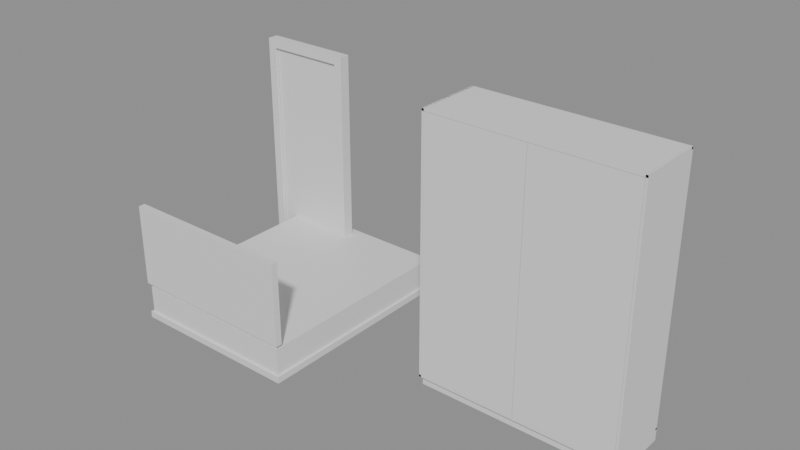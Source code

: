 # Source: e0755_after.blend  (saved by Blender 5.2.44; exported with 4.5.12 LTS)
import bpy
from mathutils import Matrix  # noqa: F401  (used for matrix-valued properties, if any)

bpy.ops.wm.read_factory_settings(use_empty=True)
scene = bpy.context.scene
scene.name = 'Scene'

# ---- materials (node trees are filled in below, after node groups)
mat_madera_wengue = bpy.data.materials.new('Madera_Wengue')
mat_textil_blanco = bpy.data.materials.new('Textil_Blanco')
mat_mdf_blanco = bpy.data.materials.new('MDF_Blanco')
mat_madera_lacada = bpy.data.materials.new('Madera_Lacada')
mat_marco_pintura = bpy.data.materials.new('Marco_Pintura')
mat_madera = bpy.data.materials.new('Madera')

# ---- material node trees
mat_madera_wengue.use_nodes = True; mat_madera_wengue.node_tree.nodes.clear()
_N = mat_madera_wengue.node_tree.nodes; _L = mat_madera_wengue.node_tree.links
n0 = _N.new('ShaderNodeBsdfPrincipled'); n0.name = 'Principled BSDF'; n0.location = (-200, 100)
n0.inputs[3].default_value = 1.45
n0.inputs[10].default_value = 0.005
n1 = _N.new('ShaderNodeOutputMaterial'); n1.name = 'Material Output'; n1.location = (200, 100)
_L.new(n0.outputs[0], n1.inputs[0])
n1.is_active_output = True
mat_textil_blanco.use_nodes = True; mat_textil_blanco.node_tree.nodes.clear()
_N = mat_textil_blanco.node_tree.nodes; _L = mat_textil_blanco.node_tree.links
n0 = _N.new('ShaderNodeBsdfPrincipled'); n0.name = 'Principled BSDF'; n0.location = (-200, 100)
n0.inputs[3].default_value = 1.45
n0.inputs[10].default_value = 0.005
n1 = _N.new('ShaderNodeOutputMaterial'); n1.name = 'Material Output'; n1.location = (200, 100)
_L.new(n0.outputs[0], n1.inputs[0])
n1.is_active_output = True
mat_mdf_blanco.use_nodes = True; mat_mdf_blanco.node_tree.nodes.clear()
_N = mat_mdf_blanco.node_tree.nodes; _L = mat_mdf_blanco.node_tree.links
n0 = _N.new('ShaderNodeBsdfPrincipled'); n0.name = 'Principled BSDF'; n0.location = (-200, 100)
n0.inputs[3].default_value = 1.45
n0.inputs[10].default_value = 0.005
n1 = _N.new('ShaderNodeOutputMaterial'); n1.name = 'Material Output'; n1.location = (200, 100)
_L.new(n0.outputs[0], n1.inputs[0])
n1.is_active_output = True
mat_madera_lacada.use_nodes = True; mat_madera_lacada.node_tree.nodes.clear()
_N = mat_madera_lacada.node_tree.nodes; _L = mat_madera_lacada.node_tree.links
n0 = _N.new('ShaderNodeBsdfPrincipled'); n0.name = 'Principled BSDF'; n0.location = (-200, 100)
n0.inputs[3].default_value = 1.45
n0.inputs[10].default_value = 0.005
n1 = _N.new('ShaderNodeOutputMaterial'); n1.name = 'Material Output'; n1.location = (200, 100)
_L.new(n0.outputs[0], n1.inputs[0])
n1.is_active_output = True
mat_marco_pintura.use_nodes = True; mat_marco_pintura.node_tree.nodes.clear()
_N = mat_marco_pintura.node_tree.nodes; _L = mat_marco_pintura.node_tree.links
n0 = _N.new('ShaderNodeBsdfPrincipled'); n0.name = 'Principled BSDF'; n0.location = (-200, 100)
n0.inputs[3].default_value = 1.45
n0.inputs[10].default_value = 0.005
n1 = _N.new('ShaderNodeOutputMaterial'); n1.name = 'Material Output'; n1.location = (200, 100)
_L.new(n0.outputs[0], n1.inputs[0])
n1.is_active_output = True
mat_madera.use_nodes = True; mat_madera.node_tree.nodes.clear()
_N = mat_madera.node_tree.nodes; _L = mat_madera.node_tree.links
n0 = _N.new('ShaderNodeBsdfPrincipled'); n0.name = 'Principled BSDF'; n0.location = (-200, 100)
n0.inputs[3].default_value = 1.45
n0.inputs[10].default_value = 0.005
n1 = _N.new('ShaderNodeOutputMaterial'); n1.name = 'Material Output'; n1.location = (200, 100)
_L.new(n0.outputs[0], n1.inputs[0])
n1.is_active_output = True

# ---- meshes
me_cama_principal_base_mesh = bpy.data.meshes.new('Cama_Principal_Base_mesh')
me_cama_principal_base_mesh.from_pydata([(0.0, 0.0, 0.0), (1.6, 0.0, 0.0), (1.6, 2.0, 0.0), (0.0, 2.0, 0.0), (0.0, 0.0, 0.06), (1.6, 0.0, 0.06), (1.6, 2.0, 0.06), (0.0, 2.0, 0.06)], [], [(0, 1, 2, 3), (4, 5, 6, 7), (0, 1, 5, 4), (1, 2, 6, 5), (2, 3, 7, 6), (3, 0, 4, 7)])
me_cama_principal_base_mesh.materials.append(mat_madera_wengue)
me_cama_principal_base_mesh.update()
me_cama_principal_colchon_mesh = bpy.data.meshes.new('Cama_Principal_Colchon_mesh')
me_cama_principal_colchon_mesh.from_pydata([(0.0, 0.0, 0.0), (1.56, 0.0, 0.0), (1.56, 1.96, 0.0), (0.0, 1.96, 0.0), (0.0, 0.0, 0.25), (1.56, 0.0, 0.25), (1.56, 1.96, 0.25), (0.0, 1.96, 0.25)], [], [(0, 1, 2, 3), (4, 5, 6, 7), (0, 1, 5, 4), (1, 2, 6, 5), (2, 3, 7, 6), (3, 0, 4, 7)])
me_cama_principal_colchon_mesh.materials.append(mat_textil_blanco)
me_cama_principal_colchon_mesh.update()
me_cama_principal_cabecero_mesh = bpy.data.meshes.new('Cama_Principal_Cabecero_mesh')
me_cama_principal_cabecero_mesh.from_pydata([(0.0, 0.0, 0.0), (1.6, 0.0, 0.0), (1.6, 0.06, 0.0), (0.0, 0.06, 0.0), (0.0, 0.0, 0.75), (1.6, 0.0, 0.75), (1.6, 0.06, 0.75), (0.0, 0.06, 0.75)], [], [(0, 1, 2, 3), (4, 5, 6, 7), (0, 1, 5, 4), (1, 2, 6, 5), (2, 3, 7, 6), (3, 0, 4, 7)])
me_cama_principal_cabecero_mesh.materials.append(mat_madera_wengue)
me_cama_principal_cabecero_mesh.update()
me_armario_dormitorio_lat_izq_mesh = bpy.data.meshes.new('Armario_Dormitorio_Lat_Izq_mesh')
me_armario_dormitorio_lat_izq_mesh.from_pydata([(0.0, 0.0, 0.0), (0.02, 0.0, 0.0), (0.02, 0.6, 0.0), (0.0, 0.6, 0.0), (0.0, 0.0, 2.3), (0.02, 0.0, 2.3), (0.02, 0.6, 2.3), (0.0, 0.6, 2.3)], [], [(0, 1, 2, 3), (4, 5, 6, 7), (0, 1, 5, 4), (1, 2, 6, 5), (2, 3, 7, 6), (3, 0, 4, 7)])
me_armario_dormitorio_lat_izq_mesh.materials.append(mat_mdf_blanco)
me_armario_dormitorio_lat_izq_mesh.update()
me_armario_dormitorio_lat_der_mesh = bpy.data.meshes.new('Armario_Dormitorio_Lat_Der_mesh')
me_armario_dormitorio_lat_der_mesh.from_pydata([(0.0, 0.0, 0.0), (0.02, 0.0, 0.0), (0.02, 0.6, 0.0), (0.0, 0.6, 0.0), (0.0, 0.0, 2.3), (0.02, 0.0, 2.3), (0.02, 0.6, 2.3), (0.0, 0.6, 2.3)], [], [(0, 1, 2, 3), (4, 5, 6, 7), (0, 1, 5, 4), (1, 2, 6, 5), (2, 3, 7, 6), (3, 0, 4, 7)])
me_armario_dormitorio_lat_der_mesh.materials.append(mat_mdf_blanco)
me_armario_dormitorio_lat_der_mesh.update()
me_armario_dormitorio_base_mesh = bpy.data.meshes.new('Armario_Dormitorio_Base_mesh')
me_armario_dormitorio_base_mesh.from_pydata([(0.0, 0.0, 0.0), (1.8, 0.0, 0.0), (1.8, 0.6, 0.0), (0.0, 0.6, 0.0), (0.0, 0.0, 0.02), (1.8, 0.0, 0.02), (1.8, 0.6, 0.02), (0.0, 0.6, 0.02)], [], [(0, 1, 2, 3), (4, 5, 6, 7), (0, 1, 5, 4), (1, 2, 6, 5), (2, 3, 7, 6), (3, 0, 4, 7)])
me_armario_dormitorio_base_mesh.materials.append(mat_mdf_blanco)
me_armario_dormitorio_base_mesh.update()
me_armario_dormitorio_tapa_mesh = bpy.data.meshes.new('Armario_Dormitorio_Tapa_mesh')
me_armario_dormitorio_tapa_mesh.from_pydata([(0.0, 0.0, 0.0), (1.8, 0.0, 0.0), (1.8, 0.6, 0.0), (0.0, 0.6, 0.0), (0.0, 0.0, 0.02), (1.8, 0.0, 0.02), (1.8, 0.6, 0.02), (0.0, 0.6, 0.02)], [], [(0, 1, 2, 3), (4, 5, 6, 7), (0, 1, 5, 4), (1, 2, 6, 5), (2, 3, 7, 6), (3, 0, 4, 7)])
me_armario_dormitorio_tapa_mesh.materials.append(mat_mdf_blanco)
me_armario_dormitorio_tapa_mesh.update()
me_armario_dormitorio_fondo_mesh = bpy.data.meshes.new('Armario_Dormitorio_Fondo_mesh')
me_armario_dormitorio_fondo_mesh.from_pydata([(0.0, 0.0, 0.0), (1.8, 0.0, 0.0), (1.8, 0.02, 0.0), (0.0, 0.02, 0.0), (0.0, 0.0, 2.3), (1.8, 0.0, 2.3), (1.8, 0.02, 2.3), (0.0, 0.02, 2.3)], [], [(0, 1, 2, 3), (4, 5, 6, 7), (0, 1, 5, 4), (1, 2, 6, 5), (2, 3, 7, 6), (3, 0, 4, 7)])
me_armario_dormitorio_fondo_mesh.materials.append(mat_mdf_blanco)
me_armario_dormitorio_fondo_mesh.update()
me_armario_dormitorio_zocalo_mesh = bpy.data.meshes.new('Armario_Dormitorio_Zocalo_mesh')
me_armario_dormitorio_zocalo_mesh.from_pydata([(0.0, 0.0, 0.0), (1.8, 0.0, 0.0), (1.8, 0.55, 0.0), (0.0, 0.55, 0.0), (0.0, 0.0, 0.1), (1.8, 0.0, 0.1), (1.8, 0.55, 0.1), (0.0, 0.55, 0.1)], [], [(0, 1, 2, 3), (4, 5, 6, 7), (0, 1, 5, 4), (1, 2, 6, 5), (2, 3, 7, 6), (3, 0, 4, 7)])
me_armario_dormitorio_zocalo_mesh.materials.append(mat_mdf_blanco)
me_armario_dormitorio_zocalo_mesh.update()
me_armario_dormitorio_puerta_1_mesh = bpy.data.meshes.new('Armario_Dormitorio_Puerta_1_mesh')
me_armario_dormitorio_puerta_1_mesh.from_pydata([(0.0, 0.0, 0.0), (0.876, 0.0, 0.0), (0.876, 0.02, 0.0), (0.0, 0.02, 0.0), (0.0, 0.0, 2.255), (0.876, 0.0, 2.255), (0.876, 0.02, 2.255), (0.0, 0.02, 2.255)], [], [(0, 1, 2, 3), (4, 5, 6, 7), (0, 1, 5, 4), (1, 2, 6, 5), (2, 3, 7, 6), (3, 0, 4, 7)])
me_armario_dormitorio_puerta_1_mesh.materials.append(mat_madera_lacada)
me_armario_dormitorio_puerta_1_mesh.update()
me_armario_dormitorio_puerta_2_mesh = bpy.data.meshes.new('Armario_Dormitorio_Puerta_2_mesh')
me_armario_dormitorio_puerta_2_mesh.from_pydata([(0.0, 0.0, 0.0), (0.876, 0.0, 0.0), (0.876, 0.02, 0.0), (0.0, 0.02, 0.0), (0.0, 0.0, 2.255), (0.876, 0.0, 2.255), (0.876, 0.02, 2.255), (0.0, 0.02, 2.255)], [], [(0, 1, 2, 3), (4, 5, 6, 7), (0, 1, 5, 4), (1, 2, 6, 5), (2, 3, 7, 6), (3, 0, 4, 7)])
me_armario_dormitorio_puerta_2_mesh.materials.append(mat_madera_lacada)
me_armario_dormitorio_puerta_2_mesh.update()
me_puerta_nuevo_jamba_izq_mesh = bpy.data.meshes.new('Puerta_Nuevo_Jamba_Izq_mesh')
me_puerta_nuevo_jamba_izq_mesh.from_pydata([(0.0, 0.0, 0.0), (0.08, 0.0, 0.0), (0.08, 0.1, 0.0), (0.0, 0.1, 0.0), (0.0, 0.0, 2.1), (0.08, 0.0, 2.1), (0.08, 0.1, 2.1), (0.0, 0.1, 2.1)], [], [(0, 1, 2, 3), (4, 5, 6, 7), (0, 1, 5, 4), (1, 2, 6, 5), (2, 3, 7, 6), (3, 0, 4, 7)])
me_puerta_nuevo_jamba_izq_mesh.materials.append(mat_marco_pintura)
me_puerta_nuevo_jamba_izq_mesh.update()
me_puerta_nuevo_jamba_der_mesh = bpy.data.meshes.new('Puerta_Nuevo_Jamba_Der_mesh')
me_puerta_nuevo_jamba_der_mesh.from_pydata([(0.0, 0.0, 0.0), (0.08, 0.0, 0.0), (0.08, 0.1, 0.0), (0.0, 0.1, 0.0), (0.0, 0.0, 2.1), (0.08, 0.0, 2.1), (0.08, 0.1, 2.1), (0.0, 0.1, 2.1)], [], [(0, 1, 2, 3), (4, 5, 6, 7), (0, 1, 5, 4), (1, 2, 6, 5), (2, 3, 7, 6), (3, 0, 4, 7)])
me_puerta_nuevo_jamba_der_mesh.materials.append(mat_marco_pintura)
me_puerta_nuevo_jamba_der_mesh.update()
me_puerta_nuevo_dintel_mesh = bpy.data.meshes.new('Puerta_Nuevo_Dintel_mesh')
me_puerta_nuevo_dintel_mesh.from_pydata([(0.0, 0.0, 0.0), (0.74, 0.0, 0.0), (0.74, 0.1, 0.0), (0.0, 0.1, 0.0), (0.0, 0.0, 0.08), (0.74, 0.0, 0.08), (0.74, 0.1, 0.08), (0.0, 0.1, 0.08)], [], [(0, 1, 2, 3), (4, 5, 6, 7), (0, 1, 5, 4), (1, 2, 6, 5), (2, 3, 7, 6), (3, 0, 4, 7)])
me_puerta_nuevo_dintel_mesh.materials.append(mat_marco_pintura)
me_puerta_nuevo_dintel_mesh.update()
me_puerta_nuevo_panel_mesh = bpy.data.meshes.new('Puerta_Nuevo_Panel_mesh')
me_puerta_nuevo_panel_mesh.from_pydata([(0.0, 0.0, 0.0), (0.73, 0.0, 0.0), (0.73, 0.04, 0.0), (0.0, 0.04, 0.0), (0.0, 0.0, 2.01), (0.73, 0.0, 2.01), (0.73, 0.04, 2.01), (0.0, 0.04, 2.01)], [], [(0, 1, 2, 3), (4, 5, 6, 7), (0, 1, 5, 4), (1, 2, 6, 5), (2, 3, 7, 6), (3, 0, 4, 7)])
me_puerta_nuevo_panel_mesh.materials.append(mat_madera)
me_puerta_nuevo_panel_mesh.update()

# ---- objects
ob_cama_principal = bpy.data.objects.new('Cama_Principal', None)
ob_cama_principal_base = bpy.data.objects.new('Cama_Principal_Base', me_cama_principal_base_mesh)
ob_cama_principal_colchon = bpy.data.objects.new('Cama_Principal_Colchon', me_cama_principal_colchon_mesh)
ob_cama_principal_cabecero = bpy.data.objects.new('Cama_Principal_Cabecero', me_cama_principal_cabecero_mesh)
ob_armario_dormitorio = bpy.data.objects.new('Armario_Dormitorio', None)
ob_armario_dormitorio_lat_izq = bpy.data.objects.new('Armario_Dormitorio_Lat_Izq', me_armario_dormitorio_lat_izq_mesh)
ob_armario_dormitorio_lat_der = bpy.data.objects.new('Armario_Dormitorio_Lat_Der', me_armario_dormitorio_lat_der_mesh)
ob_armario_dormitorio_base = bpy.data.objects.new('Armario_Dormitorio_Base', me_armario_dormitorio_base_mesh)
ob_armario_dormitorio_tapa = bpy.data.objects.new('Armario_Dormitorio_Tapa', me_armario_dormitorio_tapa_mesh)
ob_armario_dormitorio_fondo = bpy.data.objects.new('Armario_Dormitorio_Fondo', me_armario_dormitorio_fondo_mesh)
ob_armario_dormitorio_zocalo = bpy.data.objects.new('Armario_Dormitorio_Zocalo', me_armario_dormitorio_zocalo_mesh)
ob_armario_dormitorio_puerta_1 = bpy.data.objects.new('Armario_Dormitorio_Puerta_1', me_armario_dormitorio_puerta_1_mesh)
ob_armario_dormitorio_puerta_2 = bpy.data.objects.new('Armario_Dormitorio_Puerta_2', me_armario_dormitorio_puerta_2_mesh)
ob_puerta_nuevo = bpy.data.objects.new('Puerta_Nuevo', None)
ob_puerta_nuevo_jamba_izq = bpy.data.objects.new('Puerta_Nuevo_Jamba_Izq', me_puerta_nuevo_jamba_izq_mesh)
ob_puerta_nuevo_jamba_der = bpy.data.objects.new('Puerta_Nuevo_Jamba_Der', me_puerta_nuevo_jamba_der_mesh)
ob_puerta_nuevo_dintel = bpy.data.objects.new('Puerta_Nuevo_Dintel', me_puerta_nuevo_dintel_mesh)
ob_puerta_nuevo_panel = bpy.data.objects.new('Puerta_Nuevo_Panel', me_puerta_nuevo_panel_mesh)

# ---- transforms, parenting, visibility, modifiers, constraints
ob_cama_principal.location = (0.0, 0.0, 0.0)
ob_cama_principal.empty_display_type = 'ARROWS'
ob_cama_principal_base.parent = ob_cama_principal
ob_cama_principal_base.location = (0.0, 0.0, 0.0)
ob_cama_principal_colchon.parent = ob_cama_principal
ob_cama_principal_colchon.location = (0.02, 0.02, 0.06)
ob_cama_principal_cabecero.parent = ob_cama_principal
ob_cama_principal_cabecero.location = (0.0, 0.0, 0.35)
ob_armario_dormitorio.location = (2.5, 0.7, 0.0)
ob_armario_dormitorio.empty_display_type = 'ARROWS'
ob_armario_dormitorio_lat_izq.parent = ob_armario_dormitorio
ob_armario_dormitorio_lat_izq.location = (0.0, 0.0, 0.1)
ob_armario_dormitorio_lat_der.parent = ob_armario_dormitorio
ob_armario_dormitorio_lat_der.location = (1.78, 0.0, 0.1)
ob_armario_dormitorio_base.parent = ob_armario_dormitorio
ob_armario_dormitorio_base.location = (0.0, 0.0, 0.1)
ob_armario_dormitorio_tapa.parent = ob_armario_dormitorio
ob_armario_dormitorio_tapa.location = (0.0, 0.0, 2.38)
ob_armario_dormitorio_fondo.parent = ob_armario_dormitorio
ob_armario_dormitorio_fondo.location = (0.0, 0.58, 0.1)
ob_armario_dormitorio_zocalo.parent = ob_armario_dormitorio
ob_armario_dormitorio_zocalo.location = (0.0, 0.05, 0.0)
ob_armario_dormitorio_puerta_1.parent = ob_armario_dormitorio
ob_armario_dormitorio_puerta_1.location = (0.022, 0.0, 0.122)
ob_armario_dormitorio_puerta_2.parent = ob_armario_dormitorio
ob_armario_dormitorio_puerta_2.location = (0.902, 0.0, 0.122)
ob_puerta_nuevo.location = (-0.2, 1.8, 0.0)
ob_puerta_nuevo.empty_display_type = 'ARROWS'
ob_puerta_nuevo_jamba_izq.parent = ob_puerta_nuevo
ob_puerta_nuevo_jamba_izq.location = (0.0, 0.0, 0.0)
ob_puerta_nuevo_jamba_der.parent = ob_puerta_nuevo
ob_puerta_nuevo_jamba_der.location = (0.82, 0.0, 0.0)
ob_puerta_nuevo_dintel.parent = ob_puerta_nuevo
ob_puerta_nuevo_dintel.location = (0.08, 0.0, 2.02)
ob_puerta_nuevo_panel.parent = ob_puerta_nuevo
ob_puerta_nuevo_panel.location = (0.085, 0.03, 0.005)

# ---- collection membership
scene.collection.objects.link(ob_cama_principal)
scene.collection.objects.link(ob_cama_principal_base)
scene.collection.objects.link(ob_cama_principal_colchon)
scene.collection.objects.link(ob_cama_principal_cabecero)
scene.collection.objects.link(ob_armario_dormitorio)
scene.collection.objects.link(ob_armario_dormitorio_lat_izq)
scene.collection.objects.link(ob_armario_dormitorio_lat_der)
scene.collection.objects.link(ob_armario_dormitorio_base)
scene.collection.objects.link(ob_armario_dormitorio_tapa)
scene.collection.objects.link(ob_armario_dormitorio_fondo)
scene.collection.objects.link(ob_armario_dormitorio_zocalo)
scene.collection.objects.link(ob_armario_dormitorio_puerta_1)
scene.collection.objects.link(ob_armario_dormitorio_puerta_2)
scene.collection.objects.link(ob_puerta_nuevo)
scene.collection.objects.link(ob_puerta_nuevo_jamba_izq)
scene.collection.objects.link(ob_puerta_nuevo_jamba_der)
scene.collection.objects.link(ob_puerta_nuevo_dintel)
scene.collection.objects.link(ob_puerta_nuevo_panel)

# ---- scene / render settings (as saved in the file)
scene.frame_start = 1; scene.frame_end = 250; scene.frame_set(1)
scene.render.engine = 'BLENDER_EEVEE_NEXT'
scene.render.bake_bias = 0.0
scene.render.bake_samples = 0
scene.render.compositor_device = 'GPU'
scene.eevee.use_volume_custom_range = False
scene.eevee.fast_gi_thickness_near = 0.1
scene.eevee.fast_gi_thickness_far = 0.0
scene.eevee.ray_tracing_options.screen_trace_thickness = 0.1
bpy.context.view_layer.update()

# ---- added for rendering (the .blend has no active camera and no usable light): camera, sun + grey world if the file has none
cam_auto = bpy.data.cameras.new('AutoCamera')
cam_auto.lens = 50.0
cam_auto.sensor_width = 36.0
cam_auto.clip_end = 1000.0
ob_auto_camera = bpy.data.objects.new('AutoCamera', cam_auto)
scene.collection.objects.link(ob_auto_camera)
ob_auto_camera.location = (7.11851, -5.08221, 5.25481)
ob_auto_camera.rotation_euler = (1.09748, -7.21219e-08, 0.694738)
scene.camera = ob_auto_camera
light_auto_sun = bpy.data.lights.new('AutoSun', 'SUN')
light_auto_sun.energy = 3.0
light_auto_sun.angle = 0.0523599
ob_auto_sun = bpy.data.objects.new('AutoSun', light_auto_sun)
scene.collection.objects.link(ob_auto_sun)
ob_auto_sun.rotation_euler = (0.872665, 0.174533, 0.523599)
if scene.world is None:
    world_auto = bpy.data.worlds.new('AutoWorld')
    world_auto.color = (0.3, 0.3, 0.3)
    scene.world = world_auto
bpy.context.view_layer.update()
